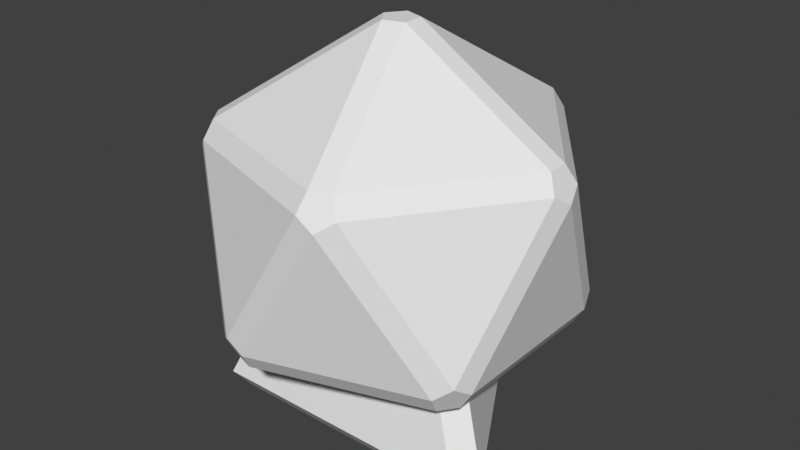 # Source: cp_figures.blend  (saved by Blender 3.0.42; exported with 4.5.12 LTS)
import bpy
from mathutils import Matrix  # noqa: F401  (used for matrix-valued properties, if any)

bpy.ops.wm.read_factory_settings(use_empty=True)
scene = bpy.context.scene
scene.name = 'Scene'

# ---- collections
col_collection = bpy.data.collections.new('Collection'); scene.collection.children.link(col_collection)
col_tetrahedron = bpy.data.collections.new('Tetrahedron'); scene.collection.children.link(col_tetrahedron)
col_octahedron = bpy.data.collections.new('Octahedron'); scene.collection.children.link(col_octahedron)
col_icosahedron = bpy.data.collections.new('icosahedron'); scene.collection.children.link(col_icosahedron)

# ---- world
world_world = bpy.data.worlds.new('World'); scene.world = world_world
world_world.use_nodes = True; world_world.node_tree.nodes.clear()
_N = world_world.node_tree.nodes; _L = world_world.node_tree.links
n0 = _N.new('ShaderNodeOutputWorld'); n0.name = 'World Output'; n0.location = (300, 300)
n1 = _N.new('ShaderNodeBackground'); n1.name = 'Background'; n1.location = (10, 300)
n1.inputs[0].default_value = (0.05088, 0.05088, 0.05088, 1.0)
_L.new(n1.outputs[0], n0.inputs[0])
n0.is_active_output = True
world_world.color = (0.05088, 0.05088, 0.05088)
world_world.use_sun_shadow = False
world_world.sun_shadow_jitter_overblur = 0.0

# ---- meshes
me_cone = bpy.data.meshes.new('Cone')
me_cone.from_pydata([(-7.451e-09, 0.75, -1.0), (-0.06779, 0.8219, -0.8787), (0.06779, 0.8219, -0.8787), (0.6495, -0.375, -1.0), (0.7457, -0.3523, -0.8787), (0.6779, -0.4697, -0.8787), (-0.6495, -0.375, -1.0), (-0.6779, -0.4697, -0.8787), (-0.7457, -0.3523, -0.8787), (-0.06779, 0.03914, 0.6869), (-7.451e-09, -0.07828, 0.6869), (0.06779, 0.03914, 0.6869)], [], [(4, 0, 2), (1, 11, 2), (5, 11, 10), (7, 3, 5), (8, 10, 9), (1, 6, 8), (4, 3, 0), (1, 9, 11), (5, 4, 11), (7, 6, 3), (8, 7, 10), (1, 0, 6)])
_uv = me_cone.uv_layers.new(name='UVMap')
_uv.uv.foreach_set('vector', [0.429, 0.1655, 0.276, 0.445, 0.2663, 0.4473, 0.2337, 0.4473, 0.2663, 0.2594, 0.2663, 0.4473, 0.4127, 0.1373, 0.2663, 0.2594, 0.25, 0.2312, 0.0873, 0.1373, 0.4059, 0.13, 0.4127, 0.1373, 0.07103, 0.1655, 0.25, 0.2312, 0.2337, 0.2594, 0.2337, 0.4473, 0.06813, 0.175, 0.07103, 0.1655, 0.429, 0.1655, 0.4319, 0.175, 0.276, 0.445, 0.2337, 0.4473, 0.2337, 0.2594, 0.2663, 0.2594, 0.4127, 0.1373, 0.429, 0.1655, 0.2663, 0.2594, 0.0873, 0.1373, 0.09412, 0.13, 0.4059, 0.13, 0.07103, 0.1655, 0.0873, 0.1373, 0.25, 0.2312, 0.2337, 0.4473, 0.224, 0.445, 0.06813, 0.175])
me_cone.use_remesh_fix_poles = True
me_cone.use_remesh_preserve_attributes = False
me_cone.update()
me_cone_001 = bpy.data.meshes.new('Cone.001')
me_cone_001.from_pydata([(-7.451e-09, 0.75, -1.0), (-0.06779, 0.8219, -0.8787), (0.06779, 0.8219, -0.8787), (0.6495, -0.375, -1.0), (0.7457, -0.3523, -0.8787), (0.6779, -0.4697, -0.8787), (-0.6495, -0.375, -1.0), (-0.6779, -0.4697, -0.8787), (-0.7457, -0.3523, -0.8787), (-0.06779, 0.03914, 0.6869), (-7.451e-09, -0.07828, 0.6869), (0.06779, 0.03914, 0.6869)], [], [(8, 9, 1), (2, 11, 4), (5, 10, 7), (0, 3, 6)])
_uv = me_cone_001.uv_layers.new(name='UVMap')
_uv.uv.foreach_set('vector', [0.07103, 0.1655, 0.2337, 0.2594, 0.2337, 0.4473, 0.2663, 0.4473, 0.2663, 0.2594, 0.429, 0.1655, 0.4127, 0.1373, 0.25, 0.2312, 0.0873, 0.1373, 0.75, 0.43, 0.9059, 0.16, 0.5941, 0.16])
me_cone_001.use_remesh_fix_poles = True
me_cone_001.use_remesh_preserve_attributes = False
me_cone_001.update()
me_cone_002 = bpy.data.meshes.new('Cone.002')
me_cone_002.from_pydata([(-7.451e-09, 0.75, -1.0), (-0.06779, 0.8219, -0.8787), (0.06779, 0.8219, -0.8787), (0.6495, -0.375, -1.0), (0.7457, -0.3523, -0.8787), (0.6779, -0.4697, -0.8787), (-0.6495, -0.375, -1.0), (-0.6779, -0.4697, -0.8787), (-0.7457, -0.3523, -0.8787), (-0.06779, 0.03914, 0.6869), (-7.451e-09, -0.07828, 0.6869), (0.06779, 0.03914, 0.6869)], [], [(0, 1, 2), (3, 4, 5), (6, 7, 8), (9, 10, 11)])
_uv = me_cone_002.uv_layers.new(name='UVMap')
_uv.uv.foreach_set('vector', [0.2255, 0.4441, 0.2274, 0.4509, 0.25, 0.4698, 0.4059, 0.1318, 0.4404, 0.1401, 0.4127, 0.13, 0.06966, 0.1741, 0.05964, 0.1401, 0.06472, 0.1691, 0.2337, 0.2594, 0.25, 0.2312, 0.2663, 0.2594])
me_cone_002.use_remesh_fix_poles = True
me_cone_002.use_remesh_preserve_attributes = False
me_cone_002.update()
me_cone_004 = bpy.data.meshes.new('Cone.004')
me_cone_004.from_pydata([(0.0339, 0.786, -0.9394), (0.6976, -0.3636, -0.9394), (-0.03383, 0.7839, -0.9387), (-9.684e-06, 0.8198, -0.8782), (0.6622, -0.4216, -0.9387), (0.696, -0.363, -0.9387), (0.7102, -0.4102, -0.8782), (-0.696, -0.363, -0.9387), (-0.6622, -0.4216, -0.9387), (-0.7102, -0.4102, -0.8782), (-9.684e-06, 0.03882, 0.6838), (-0.03383, -0.01975, 0.6838), (0.03381, -0.01975, 0.6838)], [(0, 1), (3, 10), (9, 11), (4, 8), (2, 7), (6, 12)], [])
me_cone_004.use_remesh_fix_poles = True
me_cone_004.use_remesh_preserve_attributes = False
me_cone_004.update()
me_plane = bpy.data.meshes.new('Plane')
me_plane.from_pydata([(-0.3805, -0.4602, 0.05634), (-0.4602, -0.3805, 0.05634), (-0.4602, -0.3805, -0.05634), (-0.3805, -0.4602, -0.05634), (0.3805, -0.4602, 0.05634), (0.3805, -0.4602, -0.05634), (0.4602, -0.3805, -0.05634), (0.4602, -0.3805, 0.05634), (0.3805, 0.4602, -0.05634), (0.3805, 0.4602, 0.05634), (0.4602, 0.3805, 0.05634), (0.4602, 0.3805, -0.05634), (0.07967, -3.725e-09, -0.5944), (-3.725e-09, -0.07967, -0.5944), (-0.07967, -3.725e-09, -0.5944), (7.451e-09, 0.07967, -0.5944), (-0.3805, 0.4602, -0.05634), (-0.4602, 0.3805, -0.05634), (-0.4602, 0.3805, 0.05634), (-0.3805, 0.4602, 0.05634), (3.725e-09, -0.07967, 0.5944), (0.07967, 3.725e-09, 0.5944), (3.725e-09, 0.07967, 0.5944), (-0.07967, -7.451e-09, 0.5944)], [], [(11, 15, 8), (5, 0, 3), (11, 7, 6), (2, 13, 3), (17, 15, 14), (0, 23, 1), (9, 21, 10), (23, 19, 18), (2, 18, 17), (16, 9, 8), (5, 12, 6), (4, 21, 20), (11, 12, 15), (5, 4, 0), (11, 10, 7), (2, 14, 13), (17, 16, 15), (0, 20, 23), (9, 22, 21), (23, 22, 19), (2, 1, 18), (16, 19, 9), (5, 13, 12), (4, 7, 21)])
_uv = me_plane.uv_layers.new(name='UVMap')
_uv.uv.foreach_set('vector', [0.0, 0.0, 0.0, 0.0, 0.0, 0.0, 0.0, 0.0, 0.0, 0.0, 0.0, 0.0, 0.0, 0.0, 0.0, 0.0, 0.0, 0.0, 0.0, 0.0, 0.0, 0.0, 0.0, 0.0, 0.0, 0.0, 0.0, 0.0, 0.0, 0.0, 0.0, 0.0, 0.0, 0.0, 0.0, 0.0, 0.0, 0.0, 0.0, 0.0, 0.0, 0.0, 0.0, 0.0, 0.0, 0.0, 0.0, 0.0, 0.0, 0.0, 0.0, 0.0, 0.0, 0.0, 0.0, 0.0, 0.0, 0.0, 0.0, 0.0, 0.0, 0.0, 0.0, 0.0, 0.0, 0.0, 0.0, 0.0, 0.0, 0.0, 0.0, 0.0, 0.0, 0.0, 0.0, 0.0, 0.0, 0.0, 0.0, 0.0, 0.0, 0.0, 0.0, 0.0, 0.0, 0.0, 0.0, 0.0, 0.0, 0.0, 0.0, 0.0, 0.0, 0.0, 0.0, 0.0, 0.0, 0.0, 0.0, 0.0, 0.0, 0.0, 0.0, 0.0, 0.0, 0.0, 0.0, 0.0, 0.0, 0.0, 0.0, 0.0, 0.0, 0.0, 0.0, 0.0, 0.0, 0.0, 0.0, 0.0, 0.0, 0.0, 0.0, 0.0, 0.0, 0.0, 0.0, 0.0, 0.0, 0.0, 0.0, 0.0, 0.0, 0.0, 0.0, 0.0, 0.0, 0.0, 0.0, 0.0, 0.0, 0.0, 0.0, 0.0])
me_plane.use_remesh_fix_poles = True
me_plane.use_remesh_preserve_attributes = False
me_plane.update()
me_plane_001 = bpy.data.meshes.new('Plane.001')
me_plane_001.from_pydata([(-0.3805, -0.4602, 0.05634), (-0.4602, -0.3805, 0.05634), (-0.4602, -0.3805, -0.05634), (-0.3805, -0.4602, -0.05634), (0.3805, -0.4602, 0.05634), (0.3805, -0.4602, -0.05634), (0.4602, -0.3805, -0.05634), (0.4602, -0.3805, 0.05634), (0.3805, 0.4602, -0.05634), (0.3805, 0.4602, 0.05634), (0.4602, 0.3805, 0.05634), (0.4602, 0.3805, -0.05634), (0.07967, -3.725e-09, -0.5944), (-3.725e-09, -0.07967, -0.5944), (-0.07967, -3.725e-09, -0.5944), (7.451e-09, 0.07967, -0.5944), (-0.3805, 0.4602, -0.05634), (-0.4602, 0.3805, -0.05634), (-0.4602, 0.3805, 0.05634), (-0.3805, 0.4602, 0.05634), (3.725e-09, -0.07967, 0.5944), (0.07967, 3.725e-09, 0.5944), (3.725e-09, 0.07967, 0.5944), (-0.07967, -7.451e-09, 0.5944)], [], [(15, 16, 8), (7, 10, 21), (11, 6, 12), (1, 23, 18), (4, 20, 0), (2, 17, 14), (22, 9, 19), (5, 3, 13)])
_uv = me_plane_001.uv_layers.new(name='UVMap')
_uv.uv.foreach_set('vector', [0.0, 0.0, 0.0, 0.0, 0.0, 0.0, 0.0, 0.0, 0.0, 0.0, 0.0, 0.0, 0.0, 0.0, 0.0, 0.0, 0.0, 0.0, 0.0, 0.0, 0.0, 0.0, 0.0, 0.0, 0.0, 0.0, 0.0, 0.0, 0.0, 0.0, 0.0, 0.0, 0.0, 0.0, 0.0, 0.0, 0.0, 0.0, 0.0, 0.0, 0.0, 0.0, 0.0, 0.0, 0.0, 0.0, 0.0, 0.0])
me_plane_001.use_remesh_fix_poles = True
me_plane_001.use_remesh_preserve_attributes = False
me_plane_001.update()
me_plane_002 = bpy.data.meshes.new('Plane.002')
me_plane_002.from_pydata([(-0.3805, -0.4602, 0.05634), (-0.4602, -0.3805, 0.05634), (-0.4602, -0.3805, -0.05634), (-0.3805, -0.4602, -0.05634), (0.3805, -0.4602, 0.05634), (0.3805, -0.4602, -0.05634), (0.4602, -0.3805, -0.05634), (0.4602, -0.3805, 0.05634), (0.3805, 0.4602, -0.05634), (0.3805, 0.4602, 0.05634), (0.4602, 0.3805, 0.05634), (0.4602, 0.3805, -0.05634), (0.07967, -3.725e-09, -0.5944), (-3.725e-09, -0.07967, -0.5944), (-0.07967, -3.725e-09, -0.5944), (7.451e-09, 0.07967, -0.5944), (-0.3805, 0.4602, -0.05634), (-0.4602, 0.3805, -0.05634), (-0.4602, 0.3805, 0.05634), (-0.3805, 0.4602, 0.05634), (3.725e-09, -0.07967, 0.5944), (0.07967, 3.725e-09, 0.5944), (3.725e-09, 0.07967, 0.5944), (-0.07967, -7.451e-09, 0.5944)], [], [(1, 3, 0), (5, 7, 4), (9, 11, 8), (13, 15, 12), (17, 19, 16), (21, 23, 20), (1, 2, 3), (5, 6, 7), (9, 10, 11), (13, 14, 15), (17, 18, 19), (21, 22, 23)])
_uv = me_plane_002.uv_layers.new(name='UVMap')
_uv.uv.foreach_set('vector', [0.0, 0.0, 0.0, 0.0, 0.0, 0.0, 0.0, 0.0, 0.0, 0.0, 0.0, 0.0, 0.0, 0.0, 0.0, 0.0, 0.0, 0.0, 0.0, 0.0, 0.0, 0.0, 0.0, 0.0, 0.0, 0.0, 0.0, 0.0, 0.0, 0.0, 0.0, 0.0, 0.0, 0.0, 0.0, 0.0, 0.0, 0.0, 0.0, 0.0, 0.0, 0.0, 0.0, 0.0, 0.0, 0.0, 0.0, 0.0, 0.0, 0.0, 0.0, 0.0, 0.0, 0.0, 0.0, 0.0, 0.0, 0.0, 0.0, 0.0, 0.0, 0.0, 0.0, 0.0, 0.0, 0.0, 0.0, 0.0, 0.0, 0.0, 0.0, 0.0])
me_plane_002.use_remesh_fix_poles = True
me_plane_002.use_remesh_preserve_attributes = False
me_plane_002.update()
me_plane_003 = bpy.data.meshes.new('Plane.003')
me_plane_003.from_pydata([(-0.3796, -0.4591, 0.0), (-0.4194, -0.4194, 0.05621), (-0.4591, -0.3796, 0.0), (-0.4194, -0.4194, -0.05621), (0.4194, -0.4194, 0.05621), (0.3796, -0.4591, 0.0), (0.4194, -0.4194, -0.05621), (0.4591, -0.3796, 0.0), (0.4194, 0.4194, -0.05621), (0.3796, 0.4591, 0.0), (0.4194, 0.4194, 0.05621), (0.4591, 0.3796, 0.0), (0.03975, 0.03975, -0.5931), (0.03975, -0.03975, -0.5931), (-0.03975, -0.03975, -0.5931), (-0.03975, 0.03975, -0.5931), (-0.3796, 0.4591, 0.0), (-0.4194, 0.4194, -0.05621), (-0.4591, 0.3796, 0.0), (-0.4194, 0.4194, 0.05621), (-0.03975, -0.03975, 0.5931), (0.03975, -0.03975, 0.5931), (0.03975, 0.03975, 0.5931), (-0.03975, 0.03975, 0.5931)], [(10, 22), (4, 21), (6, 13), (7, 11), (8, 12), (9, 16), (15, 17), (3, 14), (2, 18), (0, 5), (1, 20)], [])
_uv = me_plane_003.uv_layers.new(name='UVMap')
_uv.uv.foreach_set('vector', [])
me_plane_003.use_remesh_fix_poles = True
me_plane_003.use_remesh_preserve_attributes = False
me_plane_003.update()
me_icosphere = bpy.data.meshes.new('Icosphere')
me_icosphere.from_pydata([(-0.07123, -0.05175, -0.9327), (-0.07123, 0.05175, -0.9327), (0.02721, 0.08373, -0.9327), (0.08804, 0.0, -0.9327), (0.02721, -0.08373, -0.9327), (0.6796, -0.4298, -0.4808), (0.734, -0.4298, -0.3928), (0.7068, -0.5135, -0.3384), (0.6356, -0.5653, -0.3928), (0.6187, -0.5135, -0.4808), (-0.2972, -0.7471, -0.4808), (-0.1987, -0.7791, -0.4808), (-0.1819, -0.8309, -0.3928), (-0.27, -0.8309, -0.3384), (-0.3412, -0.7791, -0.3928), (-0.8024, 0.05175, -0.4808), (-0.8024, -0.05175, -0.4808), (-0.8464, -0.08373, -0.3928), (-0.8736, 0.0, -0.3384), (-0.8464, 0.08373, -0.3928), (-0.1987, 0.7791, -0.4808), (-0.2972, 0.7471, -0.4808), (-0.3412, 0.7791, -0.3928), (-0.27, 0.8309, -0.3384), (-0.1819, 0.8309, -0.3928), (0.734, 0.4298, -0.3928), (0.6796, 0.4298, -0.4808), (0.6187, 0.5135, -0.4808), (0.6356, 0.5653, -0.3928), (0.7068, 0.5135, -0.3384), (0.1819, -0.8309, 0.3928), (0.27, -0.8309, 0.3384), (0.3412, -0.7791, 0.3928), (0.2972, -0.7471, 0.4808), (0.1987, -0.7791, 0.4808), (-0.734, -0.4298, 0.3928), (-0.7068, -0.5135, 0.3384), (-0.6356, -0.5653, 0.3928), (-0.6187, -0.5135, 0.4808), (-0.6796, -0.4298, 0.4808), (-0.6356, 0.5653, 0.3928), (-0.7068, 0.5135, 0.3384), (-0.734, 0.4298, 0.3928), (-0.6796, 0.4298, 0.4808), (-0.6187, 0.5135, 0.4808), (0.3412, 0.7791, 0.3928), (0.27, 0.8309, 0.3384), (0.1819, 0.8309, 0.3928), (0.1987, 0.7791, 0.4808), (0.2972, 0.7471, 0.4808), (0.8464, -0.08373, 0.3928), (0.8736, 0.0, 0.3384), (0.8464, 0.08373, 0.3928), (0.8024, 0.05175, 0.4808), (0.8024, -0.05175, 0.4808), (-0.02721, -0.08373, 0.9327), (0.07123, -0.05175, 0.9327), (0.07123, 0.05175, 0.9327), (-0.02721, 0.08373, 0.9327), (-0.08804, 0.0, 0.9327)], [], [(10, 4, 11), (3, 9, 4), (8, 11, 9), (6, 26, 25), (27, 3, 2), (1, 16, 15), (14, 16, 10), (2, 21, 20), (22, 15, 19), (28, 20, 24), (7, 51, 50), (29, 51, 25), (13, 31, 30), (7, 31, 8), (18, 36, 35), (13, 36, 14), (23, 41, 40), (18, 41, 19), (29, 46, 45), (23, 46, 24), (54, 32, 50), (34, 37, 30), (43, 35, 39), (48, 40, 44), (53, 45, 49), (55, 33, 56), (57, 54, 53), (59, 38, 55), (44, 59, 58), (49, 58, 57), (10, 0, 4), (3, 5, 9), (8, 12, 11), (6, 5, 26), (27, 26, 3), (1, 0, 16), (14, 17, 16), (2, 1, 21), (22, 21, 15), (28, 27, 20), (7, 6, 51), (29, 52, 51), (13, 12, 31), (7, 32, 31), (18, 17, 36), (13, 37, 36), (23, 22, 41), (18, 42, 41), (29, 28, 46), (23, 47, 46), (54, 33, 32), (34, 38, 37), (43, 42, 35), (48, 47, 40), (53, 52, 45), (55, 34, 33), (57, 56, 54), (59, 39, 38), (44, 43, 59), (49, 48, 58)])
_uv = me_icosphere.uv_layers.new(name='UVMap')
_uv.uv.foreach_set('vector', [0.9834, 0.1479, 0.9174, 0.01437, 0.9917, 0.1431, 0.1901, 0.01437, 0.2561, 0.1479, 0.1818, 0.01916, 0.2561, 0.167, 0.1075, 0.1479, 0.2561, 0.1479, 0.2893, 0.167, 0.438, 0.1479, 0.438, 0.167, 0.4711, 0.1479, 0.5372, 0.01437, 0.5455, 0.01916, 0.9008, 0.01437, 0.8348, 0.1479, 0.8265, 0.1431, 0.9834, 0.167, 0.8348, 0.1479, 0.9834, 0.1479, 0.719, 0.01437, 0.653, 0.1479, 0.6447, 0.1431, 0.653, 0.167, 0.8016, 0.1479, 0.8016, 0.167, 0.4711, 0.167, 0.6198, 0.1479, 0.6198, 0.167, 0.2727, 0.1766, 0.3636, 0.2958, 0.347, 0.3053, 0.4545, 0.1766, 0.3636, 0.2958, 0.438, 0.167, 0.09091, 0.1766, 0.1818, 0.2958, 0.1652, 0.3053, 0.2727, 0.1766, 0.1818, 0.2958, 0.2561, 0.167, 0.8182, 0.1766, 0.9091, 0.2958, 0.8925, 0.3053, 0.9917, 0.1718, 0.9091, 0.2958, 0.9834, 0.167, 0.6364, 0.1766, 0.7273, 0.2958, 0.7107, 0.3053, 0.8182, 0.1766, 0.7273, 0.2958, 0.8016, 0.167, 0.4545, 0.1766, 0.5455, 0.2958, 0.5289, 0.3053, 0.6364, 0.1766, 0.5455, 0.2958, 0.6198, 0.167, 0.347, 0.3245, 0.1984, 0.3053, 0.347, 0.3053, 0.1652, 0.3245, 0.01659, 0.3053, 0.1652, 0.3053, 0.7439, 0.3245, 0.8925, 0.3053, 0.8925, 0.3245, 0.562, 0.3245, 0.7107, 0.3053, 0.7107, 0.3245, 0.3802, 0.3245, 0.5289, 0.3053, 0.5289, 0.3245, 0.09091, 0.4532, 0.1735, 0.3293, 0.09921, 0.458, 0.281, 0.458, 0.347, 0.3245, 0.3553, 0.3293, 0.8182, 0.4532, 0.9008, 0.3293, 0.8265, 0.458, 0.7356, 0.3293, 0.8182, 0.4532, 0.8099, 0.458, 0.5538, 0.3293, 0.6364, 0.4532, 0.6281, 0.458, 0.9834, 0.1479, 0.9091, 0.01916, 0.9174, 0.01437, 0.1901, 0.01437, 0.2644, 0.1431, 0.2561, 0.1479, 0.2561, 0.167, 0.1075, 0.167, 0.1075, 0.1479, 0.2893, 0.167, 0.2893, 0.1479, 0.438, 0.1479, 0.4711, 0.1479, 0.4628, 0.1431, 0.5372, 0.01437, 0.9008, 0.01437, 0.9091, 0.01916, 0.8348, 0.1479, 0.9834, 0.167, 0.8348, 0.167, 0.8348, 0.1479, 0.719, 0.01437, 0.7273, 0.01916, 0.653, 0.1479, 0.653, 0.167, 0.653, 0.1479, 0.8016, 0.1479, 0.4711, 0.167, 0.4711, 0.1479, 0.6198, 0.1479, 0.2727, 0.1766, 0.2893, 0.167, 0.3636, 0.2958, 0.4545, 0.1766, 0.3802, 0.3053, 0.3636, 0.2958, 0.09091, 0.1766, 0.1075, 0.167, 0.1818, 0.2958, 0.2727, 0.1766, 0.1984, 0.3053, 0.1818, 0.2958, 0.8182, 0.1766, 0.8348, 0.167, 0.9091, 0.2958, 0.9917, 0.1718, 0.9174, 0.3006, 0.9091, 0.2958, 0.6364, 0.1766, 0.653, 0.167, 0.7273, 0.2958, 0.8182, 0.1766, 0.7439, 0.3053, 0.7273, 0.2958, 0.4545, 0.1766, 0.4711, 0.167, 0.5455, 0.2958, 0.6364, 0.1766, 0.562, 0.3053, 0.5455, 0.2958, 0.347, 0.3245, 0.1984, 0.3245, 0.1984, 0.3053, 0.1652, 0.3245, 0.01659, 0.3245, 0.01659, 0.3053, 0.7439, 0.3245, 0.7439, 0.3053, 0.8925, 0.3053, 0.562, 0.3245, 0.562, 0.3053, 0.7107, 0.3053, 0.3802, 0.3245, 0.3802, 0.3053, 0.5289, 0.3053, 0.09091, 0.4532, 0.1652, 0.3245, 0.1735, 0.3293, 0.281, 0.458, 0.2727, 0.4532, 0.347, 0.3245, 0.8182, 0.4532, 0.8925, 0.3245, 0.9008, 0.3293, 0.7356, 0.3293, 0.7439, 0.3245, 0.8182, 0.4532, 0.5538, 0.3293, 0.562, 0.3245, 0.6364, 0.4532])
me_icosphere.use_remesh_fix_poles = True
me_icosphere.use_remesh_preserve_attributes = False
me_icosphere.update()
me_icosphere_001 = bpy.data.meshes.new('Icosphere.001')
me_icosphere_001.from_pydata([(-0.07123, -0.05175, -0.9327), (-0.07123, 0.05175, -0.9327), (0.02721, 0.08373, -0.9327), (0.08804, 0.0, -0.9327), (0.02721, -0.08373, -0.9327), (0.6796, -0.4298, -0.4808), (0.734, -0.4298, -0.3928), (0.7068, -0.5135, -0.3384), (0.6356, -0.5653, -0.3928), (0.6187, -0.5135, -0.4808), (-0.2972, -0.7471, -0.4808), (-0.1987, -0.7791, -0.4808), (-0.1819, -0.8309, -0.3928), (-0.27, -0.8309, -0.3384), (-0.3412, -0.7791, -0.3928), (-0.8024, 0.05175, -0.4808), (-0.8024, -0.05175, -0.4808), (-0.8464, -0.08373, -0.3928), (-0.8736, 0.0, -0.3384), (-0.8464, 0.08373, -0.3928), (-0.1987, 0.7791, -0.4808), (-0.2972, 0.7471, -0.4808), (-0.3412, 0.7791, -0.3928), (-0.27, 0.8309, -0.3384), (-0.1819, 0.8309, -0.3928), (0.734, 0.4298, -0.3928), (0.6796, 0.4298, -0.4808), (0.6187, 0.5135, -0.4808), (0.6356, 0.5653, -0.3928), (0.7068, 0.5135, -0.3384), (0.1819, -0.8309, 0.3928), (0.27, -0.8309, 0.3384), (0.3412, -0.7791, 0.3928), (0.2972, -0.7471, 0.4808), (0.1987, -0.7791, 0.4808), (-0.734, -0.4298, 0.3928), (-0.7068, -0.5135, 0.3384), (-0.6356, -0.5653, 0.3928), (-0.6187, -0.5135, 0.4808), (-0.6796, -0.4298, 0.4808), (-0.6356, 0.5653, 0.3928), (-0.7068, 0.5135, 0.3384), (-0.734, 0.4298, 0.3928), (-0.6796, 0.4298, 0.4808), (-0.6187, 0.5135, 0.4808), (0.3412, 0.7791, 0.3928), (0.27, 0.8309, 0.3384), (0.1819, 0.8309, 0.3928), (0.1987, 0.7791, 0.4808), (0.2972, 0.7471, 0.4808), (0.8464, -0.08373, 0.3928), (0.8736, 0.0, 0.3384), (0.8464, 0.08373, 0.3928), (0.8024, 0.05175, 0.4808), (0.8024, -0.05175, 0.4808), (-0.02721, -0.08373, 0.9327), (0.07123, -0.05175, 0.9327), (0.07123, 0.05175, 0.9327), (-0.02721, 0.08373, 0.9327), (-0.08804, 0.0, 0.9327)], [], [(5, 3, 26), (1, 15, 21), (4, 9, 11), (2, 20, 27), (12, 8, 31), (7, 50, 32), (6, 25, 51), (13, 30, 37), (18, 35, 42), (23, 40, 47), (17, 14, 36), (22, 19, 41), (28, 24, 46), (29, 45, 52), (33, 54, 56), (38, 34, 55), (43, 39, 59), (48, 44, 58), (53, 49, 57), (0, 10, 16)])
_uv = me_icosphere_001.uv_layers.new(name='UVMap')
_uv.uv.foreach_set('vector', [0.2893, 0.1479, 0.3636, 0.01916, 0.438, 0.1479, 0.7273, 0.01916, 0.8016, 0.1479, 0.653, 0.1479, 0.1818, 0.01916, 0.2561, 0.1479, 0.1075, 0.1479, 0.5455, 0.01916, 0.6198, 0.1479, 0.4711, 0.1479, 0.1075, 0.167, 0.2561, 0.167, 0.1818, 0.2958, 0.2727, 0.1766, 0.347, 0.3053, 0.1984, 0.3053, 0.2893, 0.167, 0.438, 0.167, 0.3636, 0.2958, 0.09091, 0.1766, 0.1652, 0.3053, 0.01659, 0.3053, 0.8182, 0.1766, 0.8925, 0.3053, 0.7439, 0.3053, 0.6364, 0.1766, 0.7107, 0.3053, 0.562, 0.3053, 0.8348, 0.167, 0.9834, 0.167, 0.9091, 0.2958, 0.653, 0.167, 0.8016, 0.167, 0.7273, 0.2958, 0.4711, 0.167, 0.6198, 0.167, 0.5455, 0.2958, 0.4545, 0.1766, 0.5289, 0.3053, 0.3802, 0.3053, 0.1984, 0.3245, 0.347, 0.3245, 0.2727, 0.4532, 0.01659, 0.3245, 0.1652, 0.3245, 0.09091, 0.4532, 0.7439, 0.3245, 0.8925, 0.3245, 0.8182, 0.4532, 0.562, 0.3245, 0.7107, 0.3245, 0.6364, 0.4532, 0.3802, 0.3245, 0.5289, 0.3245, 0.4545, 0.4532, 0.9091, 0.01916, 0.9834, 0.1479, 0.8348, 0.1479])
me_icosphere_001.use_remesh_fix_poles = True
me_icosphere_001.use_remesh_preserve_attributes = False
me_icosphere_001.update()
me_icosphere_002 = bpy.data.meshes.new('Icosphere.002')
me_icosphere_002.from_pydata([(-0.07123, -0.05175, -0.9327), (-0.07123, 0.05175, -0.9327), (0.02721, 0.08373, -0.9327), (0.08804, 0.0, -0.9327), (0.02721, -0.08373, -0.9327), (0.6796, -0.4298, -0.4808), (0.734, -0.4298, -0.3928), (0.7068, -0.5135, -0.3384), (0.6356, -0.5653, -0.3928), (0.6187, -0.5135, -0.4808), (-0.2972, -0.7471, -0.4808), (-0.1987, -0.7791, -0.4808), (-0.1819, -0.8309, -0.3928), (-0.27, -0.8309, -0.3384), (-0.3412, -0.7791, -0.3928), (-0.8024, 0.05175, -0.4808), (-0.8024, -0.05175, -0.4808), (-0.8464, -0.08373, -0.3928), (-0.8736, 0.0, -0.3384), (-0.8464, 0.08373, -0.3928), (-0.1987, 0.7791, -0.4808), (-0.2972, 0.7471, -0.4808), (-0.3412, 0.7791, -0.3928), (-0.27, 0.8309, -0.3384), (-0.1819, 0.8309, -0.3928), (0.734, 0.4298, -0.3928), (0.6796, 0.4298, -0.4808), (0.6187, 0.5135, -0.4808), (0.6356, 0.5653, -0.3928), (0.7068, 0.5135, -0.3384), (0.1819, -0.8309, 0.3928), (0.27, -0.8309, 0.3384), (0.3412, -0.7791, 0.3928), (0.2972, -0.7471, 0.4808), (0.1987, -0.7791, 0.4808), (-0.734, -0.4298, 0.3928), (-0.7068, -0.5135, 0.3384), (-0.6356, -0.5653, 0.3928), (-0.6187, -0.5135, 0.4808), (-0.6796, -0.4298, 0.4808), (-0.6356, 0.5653, 0.3928), (-0.7068, 0.5135, 0.3384), (-0.734, 0.4298, 0.3928), (-0.6796, 0.4298, 0.4808), (-0.6187, 0.5135, 0.4808), (0.3412, 0.7791, 0.3928), (0.27, 0.8309, 0.3384), (0.1819, 0.8309, 0.3928), (0.1987, 0.7791, 0.4808), (0.2972, 0.7471, 0.4808), (0.8464, -0.08373, 0.3928), (0.8736, 0.0, 0.3384), (0.8464, 0.08373, 0.3928), (0.8024, 0.05175, 0.4808), (0.8024, -0.05175, 0.4808), (-0.02721, -0.08373, 0.9327), (0.07123, -0.05175, 0.9327), (0.07123, 0.05175, 0.9327), (-0.02721, 0.08373, 0.9327), (-0.08804, 0.0, 0.9327)], [], [(2, 3, 4), (6, 7, 8), (12, 13, 14), (17, 18, 19), (22, 23, 24), (26, 27, 28), (31, 32, 33), (37, 38, 39), (41, 42, 43), (47, 48, 49), (51, 52, 53), (56, 57, 58), (4, 0, 1), (1, 2, 4), (9, 5, 8), (5, 6, 8), (14, 10, 11), (11, 12, 14), (19, 15, 16), (16, 17, 19), (24, 20, 21), (21, 22, 24), (29, 25, 28), (25, 26, 28), (34, 30, 33), (30, 31, 33), (39, 35, 36), (36, 37, 39), (44, 40, 43), (40, 41, 43), (49, 45, 46), (46, 47, 49), (54, 50, 53), (50, 51, 53), (59, 55, 58), (55, 56, 58)])
_uv = me_icosphere_002.uv_layers.new(name='UVMap')
_uv.uv.foreach_set('vector', [0.908, 0.00183, 0.9101, 0.00183, 0.9174, 0.01437, 0.2717, 0.1556, 0.2706, 0.1575, 0.2561, 0.1575, 0.9989, 0.1556, 0.9979, 0.1575, 0.9834, 0.1575, 0.8348, 0.1575, 0.8203, 0.1575, 0.8192, 0.1556, 0.653, 0.1575, 0.6385, 0.1575, 0.6374, 0.1556, 0.4628, 0.1431, 0.4628, 0.1431, 0.4711, 0.1575, 0.1735, 0.3006, 0.1808, 0.3131, 0.1797, 0.3149, 0.908, 0.3131, 0.907, 0.3149, 0.8925, 0.3149, 0.7356, 0.3006, 0.7439, 0.3149, 0.7439, 0.3149, 0.5538, 0.3006, 0.562, 0.3149, 0.5476, 0.3149, 0.3553, 0.3006, 0.3626, 0.3131, 0.3615, 0.3149, 0.8192, 0.4706, 0.8171, 0.4706, 0.8099, 0.458, 0.9174, 0.01437, 0.9091, 0.01916, 0.9008, 0.01437, 0.9008, 0.01437, 0.908, 0.00183, 0.9174, 0.01437, 0.2644, 0.1431, 0.2706, 0.1395, 0.2561, 0.1575, 0.2706, 0.1395, 0.2717, 0.1556, 0.2561, 0.1575, 0.9834, 0.1575, 0.9834, 0.1479, 0.9917, 0.1431, 0.9917, 0.1431, 0.9989, 0.1556, 0.9834, 0.1575, 0.8192, 0.1556, 0.8203, 0.1395, 0.8348, 0.1575, 0.8348, 0.1575, 0.8348, 0.1575, 0.8192, 0.1556, 0.6374, 0.1556, 0.6385, 0.1395, 0.653, 0.1575, 0.653, 0.1575, 0.653, 0.1575, 0.6374, 0.1556, 0.4567, 0.1575, 0.4477, 0.1511, 0.4711, 0.1575, 0.4477, 0.1511, 0.4628, 0.1431, 0.4711, 0.1575, 0.1652, 0.3149, 0.1652, 0.3053, 0.1797, 0.3149, 0.1652, 0.3053, 0.1735, 0.3006, 0.1797, 0.3149, 0.8925, 0.3149, 0.8925, 0.3053, 0.9008, 0.3006, 0.9008, 0.3006, 0.908, 0.3131, 0.8925, 0.3149, 0.7294, 0.3149, 0.7204, 0.3085, 0.7439, 0.3149, 0.7204, 0.3085, 0.7356, 0.3006, 0.7439, 0.3149, 0.5476, 0.3149, 0.5386, 0.3085, 0.5538, 0.3006, 0.5538, 0.3006, 0.5538, 0.3006, 0.5476, 0.3149, 0.347, 0.3149, 0.347, 0.3053, 0.3615, 0.3149, 0.347, 0.3053, 0.3553, 0.3006, 0.3615, 0.3149, 0.8099, 0.458, 0.8327, 0.4616, 0.8099, 0.458, 0.8327, 0.4616, 0.8192, 0.4706, 0.8099, 0.458])
me_icosphere_002.use_remesh_fix_poles = True
me_icosphere_002.use_remesh_preserve_attributes = False
me_icosphere_002.update()
me_icosphere_003 = bpy.data.meshes.new('Icosphere.003')
me_icosphere_003.from_pydata([(-0.02201, -0.06774, -0.9327), (-0.07123, 3.725e-09, -0.9327), (-0.02201, 0.06774, -0.9327), (0.05763, 0.04187, -0.9327), (0.05763, -0.04187, -0.9327), (0.6492, -0.4716, -0.4808), (0.7068, -0.4298, -0.4368), (0.7204, -0.4716, -0.3656), (0.6712, -0.5394, -0.3656), (0.6271, -0.5394, -0.4368), (-0.3192, -0.7631, -0.4368), (-0.248, -0.7631, -0.4808), (-0.1903, -0.805, -0.4368), (-0.3056, -0.805, -0.3656), (-0.8244, 0.06774, -0.4368), (-0.8024, 0.0, -0.4808), (-0.8244, -0.06774, -0.4368), (-0.86, -0.04187, -0.3656), (-0.86, 0.04187, -0.3656), (-0.1903, 0.805, -0.4368), (-0.248, 0.7631, -0.4808), (-0.3192, 0.7631, -0.4368), (-0.3056, 0.805, -0.3656), (-0.2259, 0.8309, -0.3656), (0.7204, 0.4716, -0.3656), (0.7068, 0.4298, -0.4368), (0.6492, 0.4716, -0.4808), (0.6271, 0.5394, -0.4368), (0.6712, 0.5394, -0.3656), (0.1903, -0.805, 0.4368), (0.3056, -0.805, 0.3656), (0.3192, -0.7631, 0.4368), (0.248, -0.7631, 0.4808), (-0.7068, -0.4298, 0.4368), (-0.7204, -0.4716, 0.3656), (-0.6712, -0.5394, 0.3656), (-0.6271, -0.5394, 0.4368), (-0.6492, -0.4716, 0.4808), (-0.6271, 0.5394, 0.4368), (-0.6712, 0.5394, 0.3656), (-0.7204, 0.4716, 0.3656), (-0.7068, 0.4298, 0.4368), (-0.6492, 0.4716, 0.4808), (0.3192, 0.7631, 0.4368), (0.3056, 0.805, 0.3656), (0.2259, 0.8309, 0.3656), (0.1903, 0.805, 0.4368), (0.248, 0.7631, 0.4808), (0.8244, -0.06774, 0.4368), (0.86, -0.04187, 0.3656), (0.86, 0.04187, 0.3656), (0.8244, 0.06774, 0.4368), (0.8024, 0.0, 0.4808), (-0.05763, -0.04187, 0.9327), (0.02201, -0.06774, 0.9327), (0.07123, 3.725e-09, 0.9327), (0.02201, 0.06774, 0.9327), (-0.05763, 0.04187, 0.9327)], [(18, 40), (14, 21), (23, 45), (22, 39), (42, 57), (47, 56), (38, 46), (17, 34), (33, 41), (37, 53), (29, 36), (32, 54), (31, 48), (52, 55), (43, 51), (28, 44), (19, 27), (24, 50), (6, 25), (7, 49), (8, 30), (9, 12), (13, 35), (10, 16), (0, 11), (1, 15), (2, 20), (3, 26), (4, 5)], [])
_uv = me_icosphere_003.uv_layers.new(name='UVMap')
_uv.uv.foreach_set('vector', [])
me_icosphere_003.use_remesh_fix_poles = True
me_icosphere_003.use_remesh_preserve_attributes = False
me_icosphere_003.update()

# ---- objects
ob_cone = bpy.data.objects.new('Cone', me_cone)
ob_cone_001 = bpy.data.objects.new('Cone.001', me_cone_001)
ob_cone_002 = bpy.data.objects.new('Cone.002', me_cone_002)
ob_cone_003 = bpy.data.objects.new('Cone.003', me_cone_004)
ob_plane = bpy.data.objects.new('Plane', me_plane)
ob_plane_001 = bpy.data.objects.new('Plane.001', me_plane_001)
ob_plane_002 = bpy.data.objects.new('Plane.002', me_plane_002)
ob_plane_003 = bpy.data.objects.new('Plane.003', me_plane_003)
ob_icosphere = bpy.data.objects.new('Icosphere', me_icosphere)
ob_icosphere_001 = bpy.data.objects.new('Icosphere.001', me_icosphere_001)
ob_icosphere_002 = bpy.data.objects.new('Icosphere.002', me_icosphere_002)
ob_icosphere_003 = bpy.data.objects.new('Icosphere.003', me_icosphere_003)

# ---- transforms, parenting, visibility, modifiers, constraints
ob_cone.location = (0.0, 0.0, 0.0)
ob_cone_001.location = (0.0, 0.0, 0.0)
ob_cone_002.location = (0.0, 0.0, 0.0)
ob_cone_003.location = (0.0, 0.0, 0.0)
ob_cone_003.scale = (0.9992, 0.9992, 0.9992)
ob_plane.location = (0.0, 0.0, 0.0)
ob_plane.rotation_euler = (0.0, -0.0, 0.7854)
ob_plane_001.location = (0.0, 0.0, 0.0)
ob_plane_001.rotation_euler = (0.0, -0.0, 0.7854)
ob_plane_002.location = (0.0, 0.0, 0.0)
ob_plane_002.rotation_euler = (0.0, -0.0, 0.7854)
ob_plane_003.location = (0.0, 0.0, 0.0)
ob_plane_003.rotation_euler = (0.0, -0.0, 0.7854)
ob_icosphere.location = (0.0, 0.0, 0.0)
ob_icosphere_001.location = (0.0, 0.0, 0.0)
ob_icosphere_002.location = (0.0, 0.0, 0.0)
ob_icosphere_003.location = (0.0, 0.0, 0.0)
ob_icosphere_003.scale = (0.9983, 0.9983, 0.9983)

# ---- collection membership
col_tetrahedron.objects.link(ob_cone)
col_tetrahedron.objects.link(ob_cone_001)
col_tetrahedron.objects.link(ob_cone_002)
col_tetrahedron.objects.link(ob_cone_003)
col_octahedron.objects.link(ob_plane)
col_octahedron.objects.link(ob_plane_001)
col_octahedron.objects.link(ob_plane_002)
col_octahedron.objects.link(ob_plane_003)
col_icosahedron.objects.link(ob_icosphere)
col_icosahedron.objects.link(ob_icosphere_001)
col_icosahedron.objects.link(ob_icosphere_002)
col_icosahedron.objects.link(ob_icosphere_003)

# ---- scene / render settings (as saved in the file)
scene.frame_start = 1; scene.frame_end = 250; scene.frame_set(1)
scene.render.engine = 'BLENDER_EEVEE_NEXT'
scene.cycles.sampling_pattern = 'TABULATED_SOBOL'
scene.cycles.use_light_tree = False
scene.view_settings.view_transform = 'Standard'
bpy.context.view_layer.update()

# ---- added for rendering (the .blend has no active camera and no usable light): camera, sun
cam_auto = bpy.data.cameras.new('AutoCamera')
cam_auto.lens = 50.0
cam_auto.sensor_width = 36.0
cam_auto.clip_end = 1000.0
ob_auto_camera = bpy.data.objects.new('AutoCamera', cam_auto)
scene.collection.objects.link(ob_auto_camera)
ob_auto_camera.location = (2.85921, -3.43105, 2.25374)
ob_auto_camera.rotation_euler = (1.09748, -7.21219e-08, 0.694738)
scene.camera = ob_auto_camera
light_auto_sun = bpy.data.lights.new('AutoSun', 'SUN')
light_auto_sun.energy = 3.0
light_auto_sun.angle = 0.0523599
ob_auto_sun = bpy.data.objects.new('AutoSun', light_auto_sun)
scene.collection.objects.link(ob_auto_sun)
ob_auto_sun.rotation_euler = (0.872665, 0.174533, 0.523599)
bpy.context.view_layer.update()
